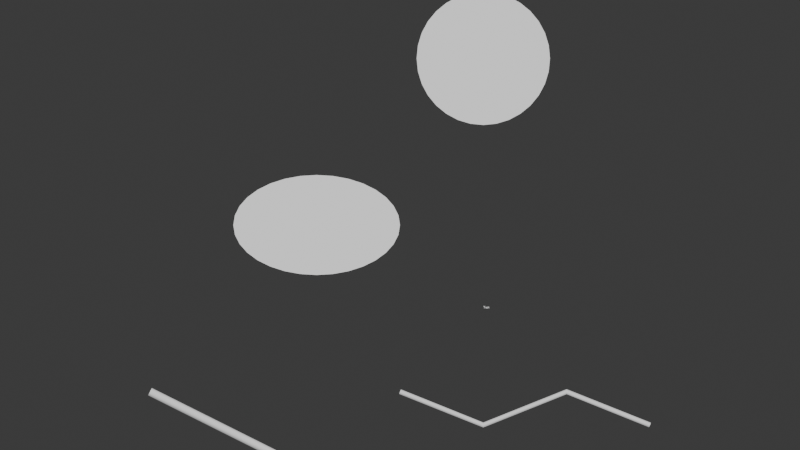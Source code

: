 # Source: test_output.blend  (saved by Blender 4.2.66; exported with 4.5.12 LTS)
import bpy
from mathutils import Matrix  # noqa: F401  (used for matrix-valued properties, if any)

bpy.ops.wm.read_factory_settings(use_empty=True)
scene = bpy.context.scene
scene.name = 'Scene'

# ---- collections
col_collection = bpy.data.collections.new('Collection'); scene.collection.children.link(col_collection)

# ---- world
world_world = bpy.data.worlds.new('World'); scene.world = world_world
world_world.use_nodes = True; world_world.node_tree.nodes.clear()
_N = world_world.node_tree.nodes; _L = world_world.node_tree.links
n0 = _N.new('ShaderNodeOutputWorld'); n0.name = 'World Output'; n0.location = (300, 300)
n1 = _N.new('ShaderNodeBackground'); n1.name = 'Background'; n1.location = (10, 300)
n1.inputs[0].default_value = (0.05088, 0.05088, 0.05088, 1.0)
_L.new(n1.outputs[0], n0.inputs[0])
n0.is_active_output = True
world_world.color = (0.05088, 0.05088, 0.05088)
world_world.sun_shadow_jitter_overblur = 0.0

# ---- cameras
cam_svgcamera = bpy.data.cameras.new('SVGCamera')
cam_svgcamera.type = 'ORTHO'
cam_svgcamera.ortho_scale = 4.8

# ---- lights
light_keylight = bpy.data.lights.new('KeyLight', 'SUN')
light_keylight.energy = 2.0
light_filllight = bpy.data.lights.new('FillLight', 'SUN')
light_filllight.energy = 1.0
light_backlight = bpy.data.lights.new('BackLight', 'SUN')
light_backlight.energy = 1.5

# ---- meshes
me_circle = bpy.data.meshes.new('Circle')
me_circle.from_pydata([(0.0, 0.4, 0.0), (-0.07804, 0.3923, 0.0), (-0.1531, 0.3696, 0.0), (-0.2222, 0.3326, 0.0), (-0.2828, 0.2828, 0.0), (-0.3326, 0.2222, 0.0), (-0.3696, 0.1531, 0.0), (-0.3923, 0.07804, 0.0), (-0.4, 0.0, 0.0), (-0.3923, -0.07804, 0.0), (-0.3696, -0.1531, 0.0), (-0.3326, -0.2222, 0.0), (-0.2828, -0.2828, 0.0), (-0.2222, -0.3326, 0.0), (-0.1531, -0.3696, 0.0), (-0.07804, -0.3923, 0.0), (0.0, -0.4, 0.0), (0.07804, -0.3923, 0.0), (0.1531, -0.3696, 0.0), (0.2222, -0.3326, 0.0), (0.2828, -0.2828, 0.0), (0.3326, -0.2222, 0.0), (0.3696, -0.1531, 0.0), (0.3923, -0.07804, 0.0), (0.4, 0.0, 0.0), (0.3923, 0.07804, 0.0), (0.3696, 0.1531, 0.0), (0.3326, 0.2222, 0.0), (0.2828, 0.2828, 0.0), (0.2222, 0.3326, 0.0), (0.1531, 0.3696, 0.0), (0.07804, 0.3923, 0.0), (0.0, 0.4, 0.1), (-0.07804, 0.3923, 0.1), (-0.1531, 0.3696, 0.1), (-0.2222, 0.3326, 0.1), (-0.2828, 0.2828, 0.1), (-0.3326, 0.2222, 0.1), (-0.3696, 0.1531, 0.1), (-0.3923, 0.07804, 0.1), (-0.4, 0.0, 0.1), (-0.3923, -0.07804, 0.1), (-0.3696, -0.1531, 0.1), (-0.3326, -0.2222, 0.1), (-0.2828, -0.2828, 0.1), (-0.2222, -0.3326, 0.1), (-0.1531, -0.3696, 0.1), (-0.07804, -0.3923, 0.1), (0.0, -0.4, 0.1), (0.07804, -0.3923, 0.1), (0.1531, -0.3696, 0.1), (0.2222, -0.3326, 0.1), (0.2828, -0.2828, 0.1), (0.3326, -0.2222, 0.1), (0.3696, -0.1531, 0.1), (0.3923, -0.07804, 0.1), (0.4, 0.0, 0.1), (0.3923, 0.07804, 0.1), (0.3696, 0.1531, 0.1), (0.3326, 0.2222, 0.1), (0.2828, 0.2828, 0.1), (0.2222, 0.3326, 0.1), (0.1531, 0.3696, 0.1), (0.07804, 0.3923, 0.1)], [], [(1, 0, 31, 30, 29, 28, 27, 26, 25, 24, 23, 22, 21, 20, 19, 18, 17, 16, 15, 14, 13, 12, 11, 10, 9, 8, 7, 6, 5, 4, 3, 2), (33, 34, 35, 36, 37, 38, 39, 40, 41, 42, 43, 44, 45, 46, 47, 48, 49, 50, 51, 52, 53, 54, 55, 56, 57, 58, 59, 60, 61, 62, 63, 32), (19, 20, 52, 51), (6, 7, 39, 38), (20, 21, 53, 52), (7, 8, 40, 39), (21, 22, 54, 53), (8, 9, 41, 40), (22, 23, 55, 54), (9, 10, 42, 41), (23, 24, 56, 55), (10, 11, 43, 42), (24, 25, 57, 56), (11, 12, 44, 43), (25, 26, 58, 57), (12, 13, 45, 44), (26, 27, 59, 58), (13, 14, 46, 45), (0, 1, 33, 32), (27, 28, 60, 59), (14, 15, 47, 46), (1, 2, 34, 33), (28, 29, 61, 60), (15, 16, 48, 47), (2, 3, 35, 34), (29, 30, 62, 61), (16, 17, 49, 48), (3, 4, 36, 35), (30, 31, 63, 62), (17, 18, 50, 49), (4, 5, 37, 36), (31, 0, 32, 63), (18, 19, 51, 50), (5, 6, 38, 37)])
_uv = me_circle.uv_layers.new(name='UVMap')
_uv.uv.foreach_set('vector', [0.0, 0.0, 0.0, 0.0, 0.0, 0.0, 0.0, 0.0, 0.0, 0.0, 0.0, 0.0, 0.0, 0.0, 0.0, 0.0, 0.0, 0.0, 0.0, 0.0, 0.0, 0.0, 0.0, 0.0, 0.0, 0.0, 0.0, 0.0, 0.0, 0.0, 0.0, 0.0, 0.0, 0.0, 0.0, 0.0, 0.0, 0.0, 0.0, 0.0, 0.0, 0.0, 0.0, 0.0, 0.0, 0.0, 0.0, 0.0, 0.0, 0.0, 0.0, 0.0, 0.0, 0.0, 0.0, 0.0, 0.0, 0.0, 0.0, 0.0, 0.0, 0.0, 0.0, 0.0, 0.0, 0.0, 0.0, 0.0, 0.0, 0.0, 0.0, 0.0, 0.0, 0.0, 0.0, 0.0, 0.0, 0.0, 0.0, 0.0, 0.0, 0.0, 0.0, 0.0, 0.0, 0.0, 0.0, 0.0, 0.0, 0.0, 0.0, 0.0, 0.0, 0.0, 0.0, 0.0, 0.0, 0.0, 0.0, 0.0, 0.0, 0.0, 0.0, 0.0, 0.0, 0.0, 0.0, 0.0, 0.0, 0.0, 0.0, 0.0, 0.0, 0.0, 0.0, 0.0, 0.0, 0.0, 0.0, 0.0, 0.0, 0.0, 0.0, 0.0, 0.0, 0.0, 0.0, 0.0, 0.0, 0.0, 0.0, 0.0, 0.0, 0.0, 0.0, 0.0, 0.0, 0.0, 0.0, 0.0, 0.0, 0.0, 0.0, 0.0, 0.0, 0.0, 0.0, 0.0, 0.0, 0.0, 0.0, 0.0, 0.0, 0.0, 0.0, 0.0, 0.0, 0.0, 0.0, 0.0, 0.0, 0.0, 0.0, 0.0, 0.0, 0.0, 0.0, 0.0, 0.0, 0.0, 0.0, 0.0, 0.0, 0.0, 0.0, 0.0, 0.0, 0.0, 0.0, 0.0, 0.0, 0.0, 0.0, 0.0, 0.0, 0.0, 0.0, 0.0, 0.0, 0.0, 0.0, 0.0, 0.0, 0.0, 0.0, 0.0, 0.0, 0.0, 0.0, 0.0, 0.0, 0.0, 0.0, 0.0, 0.0, 0.0, 0.0, 0.0, 0.0, 0.0, 0.0, 0.0, 0.0, 0.0, 0.0, 0.0, 0.0, 0.0, 0.0, 0.0, 0.0, 0.0, 0.0, 0.0, 0.0, 0.0, 0.0, 0.0, 0.0, 0.0, 0.0, 0.0, 0.0, 0.0, 0.0, 0.0, 0.0, 0.0, 0.0, 0.0, 0.0, 0.0, 0.0, 0.0, 0.0, 0.0, 0.0, 0.0, 0.0, 0.0, 0.0, 0.0, 0.0, 0.0, 0.0, 0.0, 0.0, 0.0, 0.0, 0.0, 0.0, 0.0, 0.0, 0.0, 0.0, 0.0, 0.0, 0.0, 0.0, 0.0, 0.0, 0.0, 0.0, 0.0, 0.0, 0.0, 0.0, 0.0, 0.0, 0.0, 0.0, 0.0, 0.0, 0.0, 0.0, 0.0, 0.0, 0.0, 0.0, 0.0, 0.0, 0.0, 0.0, 0.0, 0.0, 0.0, 0.0, 0.0, 0.0, 0.0, 0.0, 0.0, 0.0, 0.0, 0.0, 0.0, 0.0, 0.0, 0.0, 0.0, 0.0, 0.0, 0.0, 0.0, 0.0, 0.0, 0.0, 0.0, 0.0, 0.0, 0.0, 0.0, 0.0, 0.0, 0.0, 0.0, 0.0, 0.0, 0.0, 0.0, 0.0, 0.0, 0.0, 0.0, 0.0, 0.0, 0.0, 0.0, 0.0, 0.0, 0.0, 0.0, 0.0, 0.0, 0.0, 0.0, 0.0, 0.0, 0.0, 0.0, 0.0, 0.0, 0.0, 0.0, 0.0, 0.0, 0.0, 0.0, 0.0, 0.0, 0.0, 0.0, 0.0, 0.0, 0.0, 0.0, 0.0, 0.0, 0.0, 0.0, 0.0, 0.0, 0.0, 0.0, 0.0, 0.0, 0.0, 0.0, 0.0, 0.0, 0.0, 0.0, 0.0, 0.0])
me_circle.update()
me_circle_001 = bpy.data.meshes.new('Circle.001')
me_circle_001.from_pydata([(0.0, 0.3, 0.0), (-0.09755, 0.2942, 0.0), (-0.1913, 0.2772, 0.0), (-0.2778, 0.2494, 0.0), (-0.3536, 0.2121, 0.0), (-0.4157, 0.1667, 0.0), (-0.4619, 0.1148, 0.0), (-0.4904, 0.05853, 0.0), (-0.5, 0.0, 0.0), (-0.4904, -0.05853, 0.0), (-0.4619, -0.1148, 0.0), (-0.4157, -0.1667, 0.0), (-0.3536, -0.2121, 0.0), (-0.2778, -0.2494, 0.0), (-0.1913, -0.2772, 0.0), (-0.09755, -0.2942, 0.0), (0.0, -0.3, 0.0), (0.09755, -0.2942, 0.0), (0.1913, -0.2772, 0.0), (0.2778, -0.2494, 0.0), (0.3536, -0.2121, 0.0), (0.4157, -0.1667, 0.0), (0.4619, -0.1148, 0.0), (0.4904, -0.05853, 0.0), (0.5, 0.0, 0.0), (0.4904, 0.05853, 0.0), (0.4619, 0.1148, 0.0), (0.4157, 0.1667, 0.0), (0.3536, 0.2121, 0.0), (0.2778, 0.2494, 0.0), (0.1913, 0.2772, 0.0), (0.09755, 0.2942, 0.0), (0.0, 0.3, 0.1), (-0.09755, 0.2942, 0.1), (-0.1913, 0.2772, 0.1), (-0.2778, 0.2494, 0.1), (-0.3536, 0.2121, 0.1), (-0.4157, 0.1667, 0.1), (-0.4619, 0.1148, 0.1), (-0.4904, 0.05853, 0.1), (-0.5, 0.0, 0.1), (-0.4904, -0.05853, 0.1), (-0.4619, -0.1148, 0.1), (-0.4157, -0.1667, 0.1), (-0.3536, -0.2121, 0.1), (-0.2778, -0.2494, 0.1), (-0.1913, -0.2772, 0.1), (-0.09755, -0.2942, 0.1), (0.0, -0.3, 0.1), (0.09755, -0.2942, 0.1), (0.1913, -0.2772, 0.1), (0.2778, -0.2494, 0.1), (0.3536, -0.2121, 0.1), (0.4157, -0.1667, 0.1), (0.4619, -0.1148, 0.1), (0.4904, -0.05853, 0.1), (0.5, 0.0, 0.1), (0.4904, 0.05853, 0.1), (0.4619, 0.1148, 0.1), (0.4157, 0.1667, 0.1), (0.3536, 0.2121, 0.1), (0.2778, 0.2494, 0.1), (0.1913, 0.2772, 0.1), (0.09755, 0.2942, 0.1)], [], [(1, 0, 31, 30, 29, 28, 27, 26, 25, 24, 23, 22, 21, 20, 19, 18, 17, 16, 15, 14, 13, 12, 11, 10, 9, 8, 7, 6, 5, 4, 3, 2), (33, 34, 35, 36, 37, 38, 39, 40, 41, 42, 43, 44, 45, 46, 47, 48, 49, 50, 51, 52, 53, 54, 55, 56, 57, 58, 59, 60, 61, 62, 63, 32), (15, 16, 48, 47), (2, 3, 35, 34), (29, 30, 62, 61), (16, 17, 49, 48), (3, 4, 36, 35), (30, 31, 63, 62), (17, 18, 50, 49), (4, 5, 37, 36), (31, 0, 32, 63), (18, 19, 51, 50), (5, 6, 38, 37), (19, 20, 52, 51), (6, 7, 39, 38), (20, 21, 53, 52), (7, 8, 40, 39), (21, 22, 54, 53), (8, 9, 41, 40), (22, 23, 55, 54), (9, 10, 42, 41), (23, 24, 56, 55), (10, 11, 43, 42), (24, 25, 57, 56), (11, 12, 44, 43), (25, 26, 58, 57), (12, 13, 45, 44), (26, 27, 59, 58), (13, 14, 46, 45), (0, 1, 33, 32), (27, 28, 60, 59), (14, 15, 47, 46), (1, 2, 34, 33), (28, 29, 61, 60)])
_uv = me_circle_001.uv_layers.new(name='UVMap')
_uv.uv.foreach_set('vector', [0.0, 0.0, 0.0, 0.0, 0.0, 0.0, 0.0, 0.0, 0.0, 0.0, 0.0, 0.0, 0.0, 0.0, 0.0, 0.0, 0.0, 0.0, 0.0, 0.0, 0.0, 0.0, 0.0, 0.0, 0.0, 0.0, 0.0, 0.0, 0.0, 0.0, 0.0, 0.0, 0.0, 0.0, 0.0, 0.0, 0.0, 0.0, 0.0, 0.0, 0.0, 0.0, 0.0, 0.0, 0.0, 0.0, 0.0, 0.0, 0.0, 0.0, 0.0, 0.0, 0.0, 0.0, 0.0, 0.0, 0.0, 0.0, 0.0, 0.0, 0.0, 0.0, 0.0, 0.0, 0.0, 0.0, 0.0, 0.0, 0.0, 0.0, 0.0, 0.0, 0.0, 0.0, 0.0, 0.0, 0.0, 0.0, 0.0, 0.0, 0.0, 0.0, 0.0, 0.0, 0.0, 0.0, 0.0, 0.0, 0.0, 0.0, 0.0, 0.0, 0.0, 0.0, 0.0, 0.0, 0.0, 0.0, 0.0, 0.0, 0.0, 0.0, 0.0, 0.0, 0.0, 0.0, 0.0, 0.0, 0.0, 0.0, 0.0, 0.0, 0.0, 0.0, 0.0, 0.0, 0.0, 0.0, 0.0, 0.0, 0.0, 0.0, 0.0, 0.0, 0.0, 0.0, 0.0, 0.0, 0.0, 0.0, 0.0, 0.0, 0.0, 0.0, 0.0, 0.0, 0.0, 0.0, 0.0, 0.0, 0.0, 0.0, 0.0, 0.0, 0.0, 0.0, 0.0, 0.0, 0.0, 0.0, 0.0, 0.0, 0.0, 0.0, 0.0, 0.0, 0.0, 0.0, 0.0, 0.0, 0.0, 0.0, 0.0, 0.0, 0.0, 0.0, 0.0, 0.0, 0.0, 0.0, 0.0, 0.0, 0.0, 0.0, 0.0, 0.0, 0.0, 0.0, 0.0, 0.0, 0.0, 0.0, 0.0, 0.0, 0.0, 0.0, 0.0, 0.0, 0.0, 0.0, 0.0, 0.0, 0.0, 0.0, 0.0, 0.0, 0.0, 0.0, 0.0, 0.0, 0.0, 0.0, 0.0, 0.0, 0.0, 0.0, 0.0, 0.0, 0.0, 0.0, 0.0, 0.0, 0.0, 0.0, 0.0, 0.0, 0.0, 0.0, 0.0, 0.0, 0.0, 0.0, 0.0, 0.0, 0.0, 0.0, 0.0, 0.0, 0.0, 0.0, 0.0, 0.0, 0.0, 0.0, 0.0, 0.0, 0.0, 0.0, 0.0, 0.0, 0.0, 0.0, 0.0, 0.0, 0.0, 0.0, 0.0, 0.0, 0.0, 0.0, 0.0, 0.0, 0.0, 0.0, 0.0, 0.0, 0.0, 0.0, 0.0, 0.0, 0.0, 0.0, 0.0, 0.0, 0.0, 0.0, 0.0, 0.0, 0.0, 0.0, 0.0, 0.0, 0.0, 0.0, 0.0, 0.0, 0.0, 0.0, 0.0, 0.0, 0.0, 0.0, 0.0, 0.0, 0.0, 0.0, 0.0, 0.0, 0.0, 0.0, 0.0, 0.0, 0.0, 0.0, 0.0, 0.0, 0.0, 0.0, 0.0, 0.0, 0.0, 0.0, 0.0, 0.0, 0.0, 0.0, 0.0, 0.0, 0.0, 0.0, 0.0, 0.0, 0.0, 0.0, 0.0, 0.0, 0.0, 0.0, 0.0, 0.0, 0.0, 0.0, 0.0, 0.0, 0.0, 0.0, 0.0, 0.0, 0.0, 0.0, 0.0, 0.0, 0.0, 0.0, 0.0, 0.0, 0.0, 0.0, 0.0, 0.0, 0.0, 0.0, 0.0, 0.0, 0.0, 0.0, 0.0, 0.0, 0.0, 0.0, 0.0, 0.0, 0.0, 0.0, 0.0, 0.0, 0.0, 0.0, 0.0, 0.0, 0.0, 0.0, 0.0, 0.0, 0.0, 0.0, 0.0, 0.0, 0.0, 0.0, 0.0, 0.0, 0.0, 0.0, 0.0, 0.0, 0.0, 0.0, 0.0, 0.0, 0.0, 0.0, 0.0, 0.0])
me_circle_001.update()

# ---- curves / text
cu_roundedrect = bpy.data.curves.new('RoundedRect', 'CURVE')
cu_roundedrect.dimensions = '2D'
_sp = cu_roundedrect.splines.new('POLY'); _sp.points.add(35)
_sp.points.foreach_set('co', [-0.6, 0.9, 0.0, 1.0, -0.5805, 0.9019, 0.0, 1.0, -0.5617, 0.9076, 0.0, 1.0, -0.5444, 0.9169, 0.0, 1.0, -0.5293, 0.9293, 0.0, 1.0, -0.5169, 0.9444, 0.0, 1.0, -0.5076, 0.9617, 0.0, 1.0, -0.5019, 0.9805, 0.0, 1.0, -0.5, 1.0, 0.0, 1.0, -0.5, 1.4, 0.0, 1.0, -0.5019, 1.42, 0.0, 1.0, -0.5076, 1.438, 0.0, 1.0, -0.5169, 1.456, 0.0, 1.0, -0.5293, 1.471, 0.0, 1.0, -0.5444, 1.483, 0.0, 1.0, -0.5617, 1.492, 0.0, 1.0, -0.5805, 1.498, 0.0, 1.0, -0.6, 1.5, 0.0, 1.0, -1.4, 1.5, 0.0, 1.0, -1.42, 1.498, 0.0, 1.0, -1.438, 1.492, 0.0, 1.0, -1.456, 1.483, 0.0, 1.0, -1.471, 1.471, 0.0, 1.0, -1.483, 1.456, 0.0, 1.0, -1.492, 1.438, 0.0, 1.0, -1.498, 1.42, 0.0, 1.0, -1.5, 1.4, 0.0, 1.0, -1.5, 1.0, 0.0, 1.0, -1.498, 0.9805, 0.0, 1.0, -1.492, 0.9617, 0.0, 1.0, -1.483, 0.9444, 0.0, 1.0, -1.471, 0.9293, 0.0, 1.0, -1.456, 0.9169, 0.0, 1.0, -1.438, 0.9076, 0.0, 1.0, -1.42, 0.9019, 0.0, 1.0, -1.4, 0.9, 0.0, 1.0])
_sp.use_cyclic_u = True
cu_roundedrect.extrude = 0.1
cu_line = bpy.data.curves.new('Line', 'CURVE')
cu_line.dimensions = '3D'
_sp = cu_line.splines.new('POLY'); _sp.points.add(1)
_sp.points.foreach_set('co', [-1.5, -1.0, 0.0, 1.0, -0.5, -1.5, 0.0, 1.0])
cu_line.bevel_depth = 0.025
cu_line.fill_mode = 'FULL'
cu_polyline = bpy.data.curves.new('Polyline', 'CURVE')
cu_polyline.dimensions = '3D'
_sp = cu_polyline.splines.new('POLY'); _sp.points.add(3)
_sp.points.foreach_set('co', [0.0, -1.0, 0.0, 1.0, 0.5, -1.2, 0.0, 1.0, 1.0, -1.0, 0.0, 1.0, 1.5, -1.2, 0.0, 1.0])
cu_polyline.bevel_depth = 0.015
cu_polyline.fill_mode = 'FULL'
cu_polygon = bpy.data.curves.new('Polygon', 'CURVE')
cu_polygon.dimensions = '2D'
_sp = cu_polygon.splines.new('POLY'); _sp.points.add(3)
_sp.points.foreach_set('co', [-1.0, -0.5, 0.0, 1.0, -0.5, -0.3, 0.0, 1.0, 0.0, -0.5, 0.0, 1.0, -0.5, -0.7, 0.0, 1.0])
_sp.use_cyclic_u = True
cu_polygon.extrude = 0.1
txt_test = bpy.data.curves.new('Test', 'FONT')
txt_test.dimensions = '2D'
txt_test.body = 'Test'
txt_test.extrude = 0.1
txt_test.bevel_depth = 0.01
cu_path = bpy.data.curves.new('Path', 'CURVE')
cu_path.dimensions = '2D'
_sp = cu_path.splines.new('POLY'); _sp.points.add(3)
_sp.points.foreach_set('co', [1.0, 0.0, 0.0, 1.0, 1.5, 0.0, 0.0, 1.0, 1.25, -0.5, 0.0, 1.0, 1.0, 0.0, 0.0, 1.0])
_sp.use_cyclic_u = True
cu_path.extrude = 0.1

# ---- objects
ob_rectangle_1 = bpy.data.objects.new('Rectangle_1', cu_roundedrect)
ob_circle_2 = bpy.data.objects.new('Circle_2', me_circle)
ob_ellipse_3 = bpy.data.objects.new('Ellipse_3', me_circle_001)
ob_line_4 = bpy.data.objects.new('Line_4', cu_line)
ob_polyline_5 = bpy.data.objects.new('Polyline_5', cu_polyline)
ob_polygon_6 = bpy.data.objects.new('Polygon_6', cu_polygon)
ob_text_7 = bpy.data.objects.new('Text_7', txt_test)
ob_path_8 = bpy.data.objects.new('Path_8', cu_path)
ob_svgcamera = bpy.data.objects.new('SVGCamera', cam_svgcamera)
ob_keylight = bpy.data.objects.new('KeyLight', light_keylight)
ob_filllight = bpy.data.objects.new('FillLight', light_filllight)
ob_backlight = bpy.data.objects.new('BackLight', light_backlight)

# ---- transforms, parenting, visibility, modifiers, constraints
ob_rectangle_1.location = (0.0, 0.0, 0.0)
ob_circle_2.location = (0.5, 1.0, 0.0)
ob_ellipse_3.location = (-0.5, 0.0, 0.0)
ob_line_4.location = (0.0, 0.0, 0.0)
ob_polyline_5.location = (0.0, 0.0, 0.0)
ob_polygon_6.location = (0.0, 0.0, 0.0)
ob_text_7.location = (0.5, -0.5, 0.0)
ob_text_7.scale = (0.02, 0.02, 0.02)
ob_path_8.location = (0.0, 0.0, 0.0)
ob_svgcamera.location = (0.0, 0.0, 10.0)
ob_keylight.location = (4.0, -4.0, 8.0)
ob_keylight.rotation_euler = (0.7854, 0.0, 0.7854)
ob_filllight.location = (-4.0, 4.0, 4.0)
ob_filllight.rotation_euler = (0.7854, 0.0, -2.356)
ob_backlight.location = (0.0, 0.0, -4.0)
ob_backlight.rotation_euler = (-0.7854, 0.0, 0.0)

# ---- collection membership
scene.collection.objects.link(ob_rectangle_1)
scene.collection.objects.link(ob_circle_2)
scene.collection.objects.link(ob_ellipse_3)
scene.collection.objects.link(ob_line_4)
scene.collection.objects.link(ob_polyline_5)
scene.collection.objects.link(ob_polygon_6)
scene.collection.objects.link(ob_text_7)
scene.collection.objects.link(ob_path_8)
scene.collection.objects.link(ob_svgcamera)
scene.collection.objects.link(ob_keylight)
scene.collection.objects.link(ob_filllight)
scene.collection.objects.link(ob_backlight)

# ---- scene / render settings (as saved in the file)
scene.camera = ob_svgcamera
scene.frame_start = 1; scene.frame_end = 250; scene.frame_set(1)
scene.render.engine = 'BLENDER_EEVEE_NEXT'
scene.render.film_transparent = True
bpy.context.view_layer.update()

